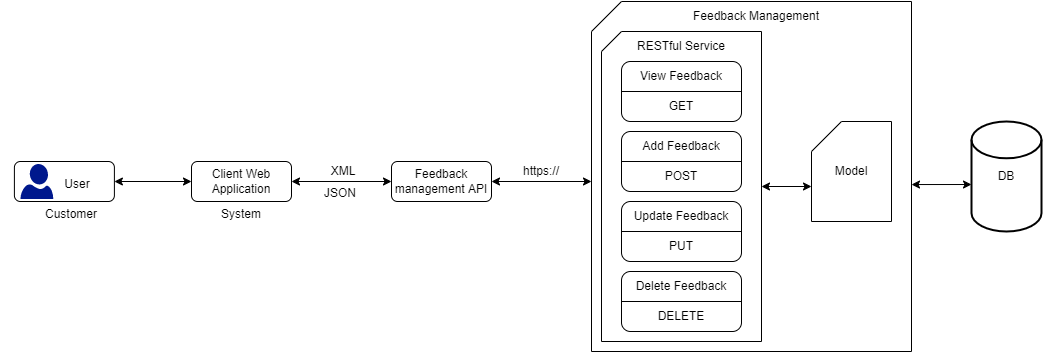

The diagram above was exported from draw.io. Its source (the exported page's mxGraphModel, read from the mxfile embedded in the PNG):
<mxGraphModel dx="1038" dy="1581" grid="1" gridSize="10" guides="1" tooltips="1" connect="1" arrows="1" fold="1" page="1" pageScale="1" pageWidth="850" pageHeight="1100" math="0" shadow="0">
  <root>
    <mxCell id="0" />
    <mxCell id="1" parent="0" />
    <mxCell id="INCQzH0ghEcAkpJSdO6n-11" value="" style="shape=card;whiteSpace=wrap;html=1;" vertex="1" parent="1">
      <mxGeometry x="640" y="-40" width="320" height="350" as="geometry" />
    </mxCell>
    <mxCell id="INCQzH0ghEcAkpJSdO6n-1" value="&amp;nbsp;" style="rounded=1;whiteSpace=wrap;html=1;" vertex="1" parent="1">
      <mxGeometry x="62.9" y="120" width="100" height="40" as="geometry" />
    </mxCell>
    <mxCell id="INCQzH0ghEcAkpJSdO6n-2" value="Client Web Application" style="rounded=1;whiteSpace=wrap;html=1;" vertex="1" parent="1">
      <mxGeometry x="240" y="120" width="100" height="40" as="geometry" />
    </mxCell>
    <mxCell id="INCQzH0ghEcAkpJSdO6n-3" value="Feedback management API" style="rounded=1;whiteSpace=wrap;html=1;" vertex="1" parent="1">
      <mxGeometry x="440" y="120" width="100" height="40" as="geometry" />
    </mxCell>
    <mxCell id="INCQzH0ghEcAkpJSdO6n-6" value="Customer" style="text;html=1;strokeColor=none;fillColor=none;align=center;verticalAlign=middle;whiteSpace=wrap;rounded=0;" vertex="1" parent="1">
      <mxGeometry x="90" y="157.5" width="60" height="30" as="geometry" />
    </mxCell>
    <mxCell id="INCQzH0ghEcAkpJSdO6n-7" value="System" style="text;html=1;strokeColor=none;fillColor=none;align=center;verticalAlign=middle;whiteSpace=wrap;rounded=0;" vertex="1" parent="1">
      <mxGeometry x="260" y="157.5" width="60" height="30" as="geometry" />
    </mxCell>
    <mxCell id="INCQzH0ghEcAkpJSdO6n-23" value="" style="shape=card;whiteSpace=wrap;html=1;size=20;" vertex="1" parent="1">
      <mxGeometry x="650" y="-10" width="160" height="310" as="geometry" />
    </mxCell>
    <mxCell id="INCQzH0ghEcAkpJSdO6n-13" value="" style="group" vertex="1" connectable="0" parent="1">
      <mxGeometry x="670" y="20" width="120" height="60" as="geometry" />
    </mxCell>
    <mxCell id="INCQzH0ghEcAkpJSdO6n-10" value="" style="rounded=1;whiteSpace=wrap;html=1;" vertex="1" parent="INCQzH0ghEcAkpJSdO6n-13">
      <mxGeometry width="120" height="60" as="geometry" />
    </mxCell>
    <mxCell id="INCQzH0ghEcAkpJSdO6n-12" value="" style="endArrow=none;html=1;rounded=0;entryX=1;entryY=0.5;entryDx=0;entryDy=0;exitX=0;exitY=0.5;exitDx=0;exitDy=0;" edge="1" parent="INCQzH0ghEcAkpJSdO6n-13" source="INCQzH0ghEcAkpJSdO6n-10" target="INCQzH0ghEcAkpJSdO6n-10">
      <mxGeometry width="50" height="50" relative="1" as="geometry">
        <mxPoint x="-80" y="130" as="sourcePoint" />
        <mxPoint x="-30" y="80" as="targetPoint" />
      </mxGeometry>
    </mxCell>
    <mxCell id="INCQzH0ghEcAkpJSdO6n-29" value="View Feedback" style="text;html=1;strokeColor=none;fillColor=none;align=center;verticalAlign=middle;whiteSpace=wrap;rounded=0;" vertex="1" parent="INCQzH0ghEcAkpJSdO6n-13">
      <mxGeometry x="5" width="110" height="30" as="geometry" />
    </mxCell>
    <mxCell id="INCQzH0ghEcAkpJSdO6n-30" value="GET" style="text;html=1;strokeColor=none;fillColor=none;align=center;verticalAlign=middle;whiteSpace=wrap;rounded=0;" vertex="1" parent="INCQzH0ghEcAkpJSdO6n-13">
      <mxGeometry x="30" y="30" width="60" height="30" as="geometry" />
    </mxCell>
    <mxCell id="INCQzH0ghEcAkpJSdO6n-14" value="" style="group" vertex="1" connectable="0" parent="1">
      <mxGeometry x="670" y="90" width="120" height="60" as="geometry" />
    </mxCell>
    <mxCell id="INCQzH0ghEcAkpJSdO6n-15" value="" style="rounded=1;whiteSpace=wrap;html=1;" vertex="1" parent="INCQzH0ghEcAkpJSdO6n-14">
      <mxGeometry width="120" height="60" as="geometry" />
    </mxCell>
    <mxCell id="INCQzH0ghEcAkpJSdO6n-16" value="" style="endArrow=none;html=1;rounded=0;entryX=1;entryY=0.5;entryDx=0;entryDy=0;exitX=0;exitY=0.5;exitDx=0;exitDy=0;" edge="1" parent="INCQzH0ghEcAkpJSdO6n-14" source="INCQzH0ghEcAkpJSdO6n-15" target="INCQzH0ghEcAkpJSdO6n-15">
      <mxGeometry width="50" height="50" relative="1" as="geometry">
        <mxPoint x="-80" y="130" as="sourcePoint" />
        <mxPoint x="-30" y="80" as="targetPoint" />
      </mxGeometry>
    </mxCell>
    <mxCell id="INCQzH0ghEcAkpJSdO6n-31" value="Add Feedback" style="text;html=1;strokeColor=none;fillColor=none;align=center;verticalAlign=middle;whiteSpace=wrap;rounded=0;" vertex="1" parent="INCQzH0ghEcAkpJSdO6n-14">
      <mxGeometry x="10" width="100" height="30" as="geometry" />
    </mxCell>
    <mxCell id="INCQzH0ghEcAkpJSdO6n-32" value="POST" style="text;html=1;strokeColor=none;fillColor=none;align=center;verticalAlign=middle;whiteSpace=wrap;rounded=0;" vertex="1" parent="INCQzH0ghEcAkpJSdO6n-14">
      <mxGeometry x="30" y="30" width="60" height="30" as="geometry" />
    </mxCell>
    <mxCell id="INCQzH0ghEcAkpJSdO6n-20" value="" style="group" vertex="1" connectable="0" parent="1">
      <mxGeometry x="670" y="160" width="120" height="60" as="geometry" />
    </mxCell>
    <mxCell id="INCQzH0ghEcAkpJSdO6n-21" value="" style="rounded=1;whiteSpace=wrap;html=1;" vertex="1" parent="INCQzH0ghEcAkpJSdO6n-20">
      <mxGeometry width="120" height="60" as="geometry" />
    </mxCell>
    <mxCell id="INCQzH0ghEcAkpJSdO6n-22" value="" style="endArrow=none;html=1;rounded=0;entryX=1;entryY=0.5;entryDx=0;entryDy=0;exitX=0;exitY=0.5;exitDx=0;exitDy=0;" edge="1" parent="INCQzH0ghEcAkpJSdO6n-20" source="INCQzH0ghEcAkpJSdO6n-21" target="INCQzH0ghEcAkpJSdO6n-21">
      <mxGeometry width="50" height="50" relative="1" as="geometry">
        <mxPoint x="-80" y="130" as="sourcePoint" />
        <mxPoint x="-30" y="80" as="targetPoint" />
      </mxGeometry>
    </mxCell>
    <mxCell id="INCQzH0ghEcAkpJSdO6n-33" value="Update Feedback" style="text;html=1;strokeColor=none;fillColor=none;align=center;verticalAlign=middle;whiteSpace=wrap;rounded=0;" vertex="1" parent="INCQzH0ghEcAkpJSdO6n-20">
      <mxGeometry x="10" width="100" height="30" as="geometry" />
    </mxCell>
    <mxCell id="INCQzH0ghEcAkpJSdO6n-34" value="PUT" style="text;html=1;strokeColor=none;fillColor=none;align=center;verticalAlign=middle;whiteSpace=wrap;rounded=0;" vertex="1" parent="INCQzH0ghEcAkpJSdO6n-20">
      <mxGeometry x="30" y="30" width="60" height="30" as="geometry" />
    </mxCell>
    <mxCell id="INCQzH0ghEcAkpJSdO6n-17" value="" style="group" vertex="1" connectable="0" parent="1">
      <mxGeometry x="670" y="230" width="120" height="60" as="geometry" />
    </mxCell>
    <mxCell id="INCQzH0ghEcAkpJSdO6n-18" value="" style="rounded=1;whiteSpace=wrap;html=1;" vertex="1" parent="INCQzH0ghEcAkpJSdO6n-17">
      <mxGeometry width="120" height="60" as="geometry" />
    </mxCell>
    <mxCell id="INCQzH0ghEcAkpJSdO6n-19" value="" style="endArrow=none;html=1;rounded=0;entryX=1;entryY=0.5;entryDx=0;entryDy=0;exitX=0;exitY=0.5;exitDx=0;exitDy=0;" edge="1" parent="INCQzH0ghEcAkpJSdO6n-17" source="INCQzH0ghEcAkpJSdO6n-18" target="INCQzH0ghEcAkpJSdO6n-18">
      <mxGeometry width="50" height="50" relative="1" as="geometry">
        <mxPoint x="-80" y="130" as="sourcePoint" />
        <mxPoint x="-30" y="80" as="targetPoint" />
      </mxGeometry>
    </mxCell>
    <mxCell id="INCQzH0ghEcAkpJSdO6n-35" value="Delete Feedback" style="text;html=1;strokeColor=none;fillColor=none;align=center;verticalAlign=middle;whiteSpace=wrap;rounded=0;" vertex="1" parent="INCQzH0ghEcAkpJSdO6n-17">
      <mxGeometry x="10" width="100" height="30" as="geometry" />
    </mxCell>
    <mxCell id="INCQzH0ghEcAkpJSdO6n-36" value="DELETE" style="text;html=1;strokeColor=none;fillColor=none;align=center;verticalAlign=middle;whiteSpace=wrap;rounded=0;" vertex="1" parent="INCQzH0ghEcAkpJSdO6n-17">
      <mxGeometry x="30" y="30" width="60" height="30" as="geometry" />
    </mxCell>
    <mxCell id="INCQzH0ghEcAkpJSdO6n-24" value="Model" style="shape=card;whiteSpace=wrap;html=1;" vertex="1" parent="1">
      <mxGeometry x="860" y="80" width="80" height="100" as="geometry" />
    </mxCell>
    <mxCell id="INCQzH0ghEcAkpJSdO6n-26" value="DB" style="strokeWidth=2;html=1;shape=mxgraph.flowchart.database;whiteSpace=wrap;" vertex="1" parent="1">
      <mxGeometry x="1020" y="80" width="70" height="110" as="geometry" />
    </mxCell>
    <mxCell id="INCQzH0ghEcAkpJSdO6n-27" value="Feedback Management" style="text;html=1;strokeColor=none;fillColor=none;align=center;verticalAlign=middle;whiteSpace=wrap;rounded=0;" vertex="1" parent="1">
      <mxGeometry x="740" y="-40" width="130" height="30" as="geometry" />
    </mxCell>
    <mxCell id="INCQzH0ghEcAkpJSdO6n-28" value="RESTful Service" style="text;html=1;strokeColor=none;fillColor=none;align=center;verticalAlign=middle;whiteSpace=wrap;rounded=0;" vertex="1" parent="1">
      <mxGeometry x="670" y="-10" width="120" height="30" as="geometry" />
    </mxCell>
    <mxCell id="INCQzH0ghEcAkpJSdO6n-37" value="" style="endArrow=classic;startArrow=classic;html=1;rounded=0;exitX=1;exitY=0.5;exitDx=0;exitDy=0;entryX=0;entryY=0.5;entryDx=0;entryDy=0;" edge="1" parent="1" source="INCQzH0ghEcAkpJSdO6n-1" target="INCQzH0ghEcAkpJSdO6n-2">
      <mxGeometry width="50" height="50" relative="1" as="geometry">
        <mxPoint x="480" y="150" as="sourcePoint" />
        <mxPoint x="530" y="100" as="targetPoint" />
      </mxGeometry>
    </mxCell>
    <mxCell id="INCQzH0ghEcAkpJSdO6n-38" value="" style="endArrow=classic;startArrow=classic;html=1;rounded=0;exitX=1;exitY=0.5;exitDx=0;exitDy=0;entryX=0;entryY=0.5;entryDx=0;entryDy=0;" edge="1" parent="1" source="INCQzH0ghEcAkpJSdO6n-2" target="INCQzH0ghEcAkpJSdO6n-3">
      <mxGeometry width="50" height="50" relative="1" as="geometry">
        <mxPoint x="480" y="150" as="sourcePoint" />
        <mxPoint x="530" y="100" as="targetPoint" />
      </mxGeometry>
    </mxCell>
    <mxCell id="INCQzH0ghEcAkpJSdO6n-39" value="" style="endArrow=classic;startArrow=classic;html=1;rounded=0;exitX=1;exitY=0.5;exitDx=0;exitDy=0;" edge="1" parent="1" source="INCQzH0ghEcAkpJSdO6n-3">
      <mxGeometry width="50" height="50" relative="1" as="geometry">
        <mxPoint x="480" y="150" as="sourcePoint" />
        <mxPoint x="640" y="140" as="targetPoint" />
      </mxGeometry>
    </mxCell>
    <mxCell id="INCQzH0ghEcAkpJSdO6n-40" value="" style="endArrow=classic;startArrow=classic;html=1;rounded=0;entryX=0;entryY=0;entryDx=0;entryDy=65;entryPerimeter=0;" edge="1" parent="1" source="INCQzH0ghEcAkpJSdO6n-23" target="INCQzH0ghEcAkpJSdO6n-24">
      <mxGeometry width="50" height="50" relative="1" as="geometry">
        <mxPoint x="480" y="150" as="sourcePoint" />
        <mxPoint x="530" y="100" as="targetPoint" />
      </mxGeometry>
    </mxCell>
    <mxCell id="INCQzH0ghEcAkpJSdO6n-41" value="" style="endArrow=classic;startArrow=classic;html=1;rounded=0;exitX=1;exitY=0.523;exitDx=0;exitDy=0;exitPerimeter=0;" edge="1" parent="1" source="INCQzH0ghEcAkpJSdO6n-11">
      <mxGeometry width="50" height="50" relative="1" as="geometry">
        <mxPoint x="480" y="150" as="sourcePoint" />
        <mxPoint x="1020" y="143" as="targetPoint" />
      </mxGeometry>
    </mxCell>
    <mxCell id="INCQzH0ghEcAkpJSdO6n-42" value="XML" style="text;html=1;strokeColor=none;fillColor=none;align=center;verticalAlign=middle;whiteSpace=wrap;rounded=0;" vertex="1" parent="1">
      <mxGeometry x="362" y="115" width="60" height="30" as="geometry" />
    </mxCell>
    <mxCell id="INCQzH0ghEcAkpJSdO6n-43" value="JSON" style="text;html=1;strokeColor=none;fillColor=none;align=center;verticalAlign=middle;whiteSpace=wrap;rounded=0;" vertex="1" parent="1">
      <mxGeometry x="359" y="137" width="60" height="30" as="geometry" />
    </mxCell>
    <mxCell id="INCQzH0ghEcAkpJSdO6n-44" value="https://" style="text;html=1;strokeColor=none;fillColor=none;align=center;verticalAlign=middle;whiteSpace=wrap;rounded=0;" vertex="1" parent="1">
      <mxGeometry x="560" y="115" width="60" height="30" as="geometry" />
    </mxCell>
    <mxCell id="INCQzH0ghEcAkpJSdO6n-45" value="" style="group" vertex="1" connectable="0" parent="1">
      <mxGeometry x="50" y="122.5" width="105.79999999999998" height="35" as="geometry" />
    </mxCell>
    <mxCell id="INCQzH0ghEcAkpJSdO6n-47" value="" style="group" vertex="1" connectable="0" parent="INCQzH0ghEcAkpJSdO6n-45">
      <mxGeometry width="105.79999999999998" height="35" as="geometry" />
    </mxCell>
    <mxCell id="INCQzH0ghEcAkpJSdO6n-4" value="" style="sketch=0;aspect=fixed;pointerEvents=1;shadow=0;dashed=0;html=1;strokeColor=none;labelPosition=center;verticalLabelPosition=bottom;verticalAlign=top;align=center;fillColor=#00188D;shape=mxgraph.azure.user" vertex="1" parent="INCQzH0ghEcAkpJSdO6n-47">
      <mxGeometry x="18.9" width="32.9" height="35" as="geometry" />
    </mxCell>
    <mxCell id="INCQzH0ghEcAkpJSdO6n-5" value="User" style="text;html=1;strokeColor=none;fillColor=none;align=center;verticalAlign=middle;whiteSpace=wrap;rounded=0;" vertex="1" parent="INCQzH0ghEcAkpJSdO6n-47">
      <mxGeometry x="45.79999999999998" y="5" width="60" height="30" as="geometry" />
    </mxCell>
  </root>
</mxGraphModel>